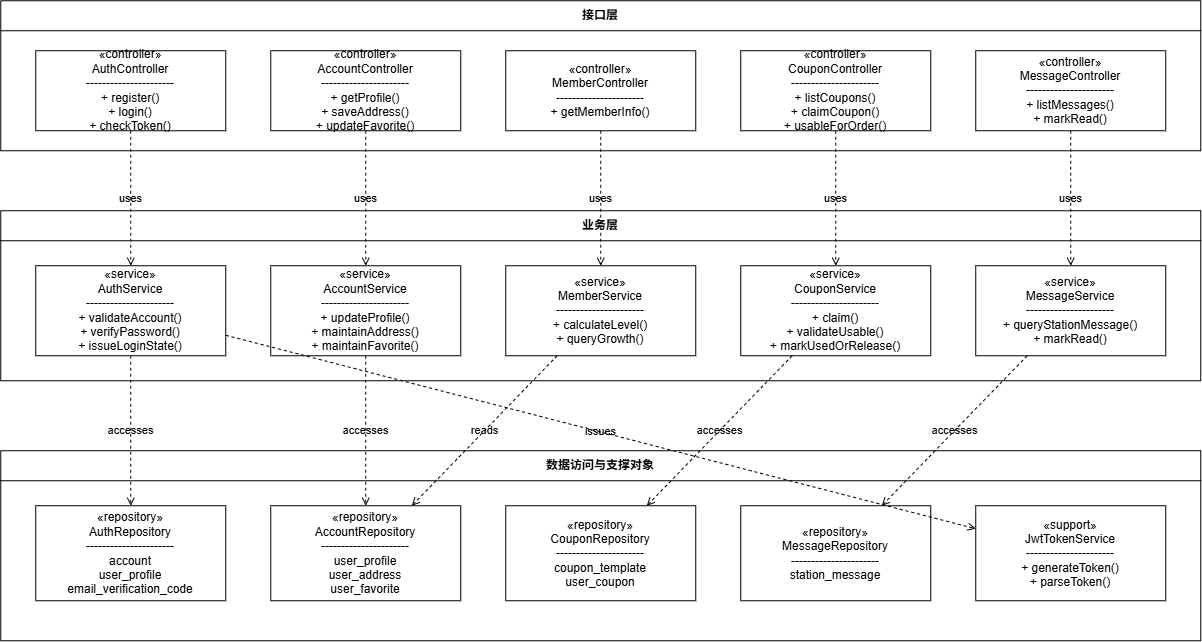

The diagram above was exported from draw.io. Its source (the exported page's mxGraphModel, read from the mxfile embedded in the PNG):
<mxGraphModel dx="1265" dy="775" grid="1" gridSize="10" guides="1" tooltips="1" connect="1" arrows="1" fold="1" page="1" pageScale="1" pageWidth="1300" pageHeight="820" math="0" shadow="0">
  <root>
    <mxCell id="0" />
    <mxCell id="1" parent="0" />
    <mxCell id="layer_controller" parent="1" style="swimlane;html=1;startSize=30;rounded=0;whiteSpace=wrap;fontStyle=1;labelBackgroundColor=none;" value="接口层" vertex="1">
      <mxGeometry height="150" width="1200" x="50" y="90" as="geometry" />
    </mxCell>
    <mxCell id="auth_controller" parent="layer_controller" style="rounded=0;whiteSpace=wrap;html=1;labelBackgroundColor=none;" value="«controller»&#10;AuthController&#10;----------------------&#10;+ register()&#10;+ login()&#10;+ checkToken()" vertex="1">
      <mxGeometry height="80" width="190" x="35" y="50" as="geometry" />
    </mxCell>
    <mxCell id="account_controller" parent="layer_controller" style="rounded=0;whiteSpace=wrap;html=1;labelBackgroundColor=none;" value="«controller»&#10;AccountController&#10;----------------------&#10;+ getProfile()&#10;+ saveAddress()&#10;+ updateFavorite()" vertex="1">
      <mxGeometry height="80" width="190" x="270" y="50" as="geometry" />
    </mxCell>
    <mxCell id="member_controller" parent="layer_controller" style="rounded=0;whiteSpace=wrap;html=1;labelBackgroundColor=none;" value="«controller»&#10;MemberController&#10;----------------------&#10;+ getMemberInfo()" vertex="1">
      <mxGeometry height="80" width="190" x="505" y="50" as="geometry" />
    </mxCell>
    <mxCell id="coupon_controller" parent="layer_controller" style="rounded=0;whiteSpace=wrap;html=1;labelBackgroundColor=none;" value="«controller»&#10;CouponController&#10;----------------------&#10;+ listCoupons()&#10;+ claimCoupon()&#10;+ usableForOrder()" vertex="1">
      <mxGeometry height="80" width="190" x="740" y="50" as="geometry" />
    </mxCell>
    <mxCell id="message_controller" parent="layer_controller" style="rounded=0;whiteSpace=wrap;html=1;labelBackgroundColor=none;" value="«controller»&#10;MessageController&#10;----------------------&#10;+ listMessages()&#10;+ markRead()" vertex="1">
      <mxGeometry height="80" width="190" x="975" y="50" as="geometry" />
    </mxCell>
    <mxCell id="layer_service" parent="1" style="swimlane;html=1;startSize=30;rounded=0;whiteSpace=wrap;fontStyle=1;labelBackgroundColor=none;" value="业务层" vertex="1">
      <mxGeometry height="170" width="1200" x="50" y="300" as="geometry" />
    </mxCell>
    <mxCell id="auth_service" parent="layer_service" style="rounded=0;whiteSpace=wrap;html=1;labelBackgroundColor=none;" value="«service»&#10;AuthService&#10;----------------------&#10;+ validateAccount()&#10;+ verifyPassword()&#10;+ issueLoginState()" vertex="1">
      <mxGeometry height="90" width="190" x="35" y="55" as="geometry" />
    </mxCell>
    <mxCell id="account_service" parent="layer_service" style="rounded=0;whiteSpace=wrap;html=1;labelBackgroundColor=none;" value="«service»&#10;AccountService&#10;----------------------&#10;+ updateProfile()&#10;+ maintainAddress()&#10;+ maintainFavorite()" vertex="1">
      <mxGeometry height="90" width="190" x="270" y="55" as="geometry" />
    </mxCell>
    <mxCell id="member_service" parent="layer_service" style="rounded=0;whiteSpace=wrap;html=1;labelBackgroundColor=none;" value="«service»&#10;MemberService&#10;----------------------&#10;+ calculateLevel()&#10;+ queryGrowth()" vertex="1">
      <mxGeometry height="90" width="190" x="505" y="55" as="geometry" />
    </mxCell>
    <mxCell id="coupon_service" parent="layer_service" style="rounded=0;whiteSpace=wrap;html=1;labelBackgroundColor=none;" value="«service»&#10;CouponService&#10;----------------------&#10;+ claim()&#10;+ validateUsable()&#10;+ markUsedOrRelease()" vertex="1">
      <mxGeometry height="90" width="190" x="740" y="55" as="geometry" />
    </mxCell>
    <mxCell id="message_service" parent="layer_service" style="rounded=0;whiteSpace=wrap;html=1;labelBackgroundColor=none;" value="«service»&#10;MessageService&#10;----------------------&#10;+ queryStationMessage()&#10;+ markRead()" vertex="1">
      <mxGeometry height="90" width="190" x="975" y="55" as="geometry" />
    </mxCell>
    <mxCell id="layer_data" parent="1" style="swimlane;html=1;startSize=30;rounded=0;whiteSpace=wrap;fontStyle=1;labelBackgroundColor=none;" value="数据访问与支撑对象" vertex="1">
      <mxGeometry height="190" width="1200" x="50" y="540" as="geometry" />
    </mxCell>
    <mxCell id="auth_repo" parent="layer_data" style="shape=cylinder3d;whiteSpace=wrap;boundedLbl=1;backgroundOutline=1;size=15;html=1;labelBackgroundColor=none;" value="«repository»&#10;AuthRepository&#10;----------------------&#10;account&#10;user_profile&#10;email_verification_code" vertex="1">
      <mxGeometry height="95" width="190" x="35" y="55" as="geometry" />
    </mxCell>
    <mxCell id="account_repo" parent="layer_data" style="shape=cylinder3d;whiteSpace=wrap;boundedLbl=1;backgroundOutline=1;size=15;html=1;labelBackgroundColor=none;" value="«repository»&#10;AccountRepository&#10;----------------------&#10;user_profile&#10;user_address&#10;user_favorite" vertex="1">
      <mxGeometry height="95" width="190" x="270" y="55" as="geometry" />
    </mxCell>
    <mxCell id="coupon_repo" parent="layer_data" style="shape=cylinder3d;whiteSpace=wrap;boundedLbl=1;backgroundOutline=1;size=15;html=1;labelBackgroundColor=none;" value="«repository»&#10;CouponRepository&#10;----------------------&#10;coupon_template&#10;user_coupon" vertex="1">
      <mxGeometry height="95" width="190" x="505" y="55" as="geometry" />
    </mxCell>
    <mxCell id="message_repo" parent="layer_data" style="shape=cylinder3d;whiteSpace=wrap;boundedLbl=1;backgroundOutline=1;size=15;html=1;labelBackgroundColor=none;" value="«repository»&#10;MessageRepository&#10;----------------------&#10;station_message" vertex="1">
      <mxGeometry height="95" width="190" x="740" y="55" as="geometry" />
    </mxCell>
    <mxCell id="jwt_service" parent="layer_data" style="rounded=0;whiteSpace=wrap;html=1;labelBackgroundColor=none;" value="«support»&#10;JwtTokenService&#10;----------------------&#10;+ generateToken()&#10;+ parseToken()" vertex="1">
      <mxGeometry height="95" width="190" x="975" y="55" as="geometry" />
    </mxCell>
    <mxCell id="e1" edge="1" parent="1" source="auth_controller" style="endArrow=open;endFill=0;dashed=1;html=1;rounded=0;labelBackgroundColor=none;fontColor=default;" target="auth_service" value="uses">
      <mxGeometry relative="1" as="geometry" />
    </mxCell>
    <mxCell id="e2" edge="1" parent="1" source="account_controller" style="endArrow=open;endFill=0;dashed=1;html=1;rounded=0;labelBackgroundColor=none;fontColor=default;" target="account_service" value="uses">
      <mxGeometry relative="1" as="geometry" />
    </mxCell>
    <mxCell id="e3" edge="1" parent="1" source="member_controller" style="endArrow=open;endFill=0;dashed=1;html=1;rounded=0;labelBackgroundColor=none;fontColor=default;" target="member_service" value="uses">
      <mxGeometry relative="1" as="geometry" />
    </mxCell>
    <mxCell id="e4" edge="1" parent="1" source="coupon_controller" style="endArrow=open;endFill=0;dashed=1;html=1;rounded=0;labelBackgroundColor=none;fontColor=default;" target="coupon_service" value="uses">
      <mxGeometry relative="1" as="geometry" />
    </mxCell>
    <mxCell id="e5" edge="1" parent="1" source="message_controller" style="endArrow=open;endFill=0;dashed=1;html=1;rounded=0;labelBackgroundColor=none;fontColor=default;" target="message_service" value="uses">
      <mxGeometry relative="1" as="geometry" />
    </mxCell>
    <mxCell id="e6" edge="1" parent="1" source="auth_service" style="endArrow=open;endFill=0;dashed=1;html=1;rounded=0;labelBackgroundColor=none;fontColor=default;" target="auth_repo" value="accesses">
      <mxGeometry relative="1" as="geometry" />
    </mxCell>
    <mxCell id="e7" edge="1" parent="1" source="auth_service" style="endArrow=open;endFill=0;dashed=1;html=1;rounded=0;labelBackgroundColor=none;fontColor=default;" target="jwt_service" value="issues">
      <mxGeometry relative="1" as="geometry" />
    </mxCell>
    <mxCell id="e8" edge="1" parent="1" source="account_service" style="endArrow=open;endFill=0;dashed=1;html=1;rounded=0;labelBackgroundColor=none;fontColor=default;" target="account_repo" value="accesses">
      <mxGeometry relative="1" as="geometry" />
    </mxCell>
    <mxCell id="e9" edge="1" parent="1" source="member_service" style="endArrow=open;endFill=0;dashed=1;html=1;rounded=0;labelBackgroundColor=none;fontColor=default;" target="account_repo" value="reads">
      <mxGeometry relative="1" as="geometry" />
    </mxCell>
    <mxCell id="e10" edge="1" parent="1" source="coupon_service" style="endArrow=open;endFill=0;dashed=1;html=1;rounded=0;labelBackgroundColor=none;fontColor=default;" target="coupon_repo" value="accesses">
      <mxGeometry relative="1" as="geometry" />
    </mxCell>
    <mxCell id="e11" edge="1" parent="1" source="message_service" style="endArrow=open;endFill=0;dashed=1;html=1;rounded=0;labelBackgroundColor=none;fontColor=default;" target="message_repo" value="accesses">
      <mxGeometry relative="1" as="geometry" />
    </mxCell>
  </root>
</mxGraphModel>